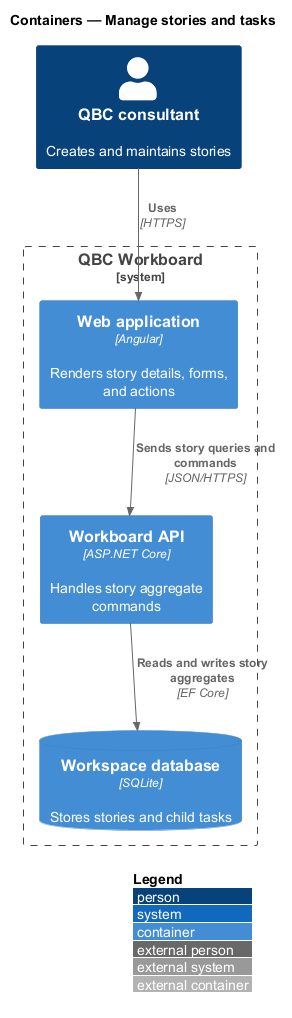

The diagram above was rendered by PlantUML. Its source (embedded in the PNG):
@startuml
!include <C4/C4_Container>
LAYOUT_WITH_LEGEND()
title Containers — Manage stories and tasks

Person(consultant, "QBC consultant", "Creates and maintains stories")
System_Boundary(workboard, "QBC Workboard") {
  Container(spa, "Web application", "Angular", "Renders story details, forms, and actions")
  Container(api, "Workboard API", "ASP.NET Core", "Handles story aggregate commands")
  ContainerDb(db, "Workspace database", "SQLite", "Stores stories and child tasks")
}

Rel(consultant, spa, "Uses", "HTTPS")
Rel(spa, api, "Sends story queries and commands", "JSON/HTTPS")
Rel(api, db, "Reads and writes story aggregates", "EF Core")
@enduml